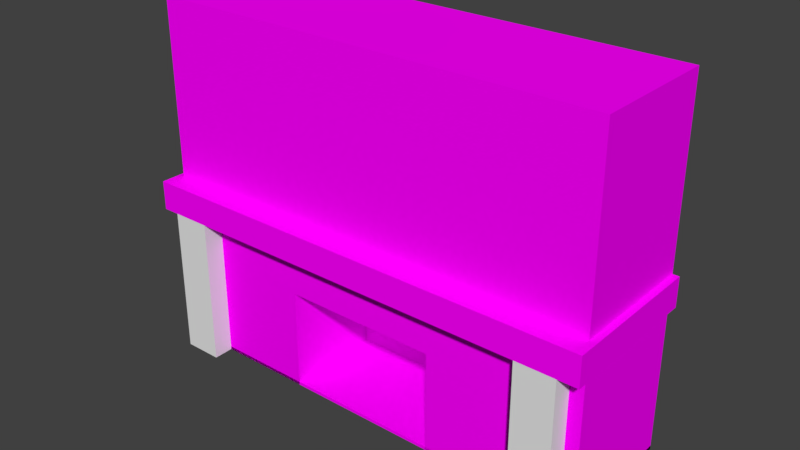 # Source: FireplaceWall-110x20x70.blend  (saved by Blender 2.79.0; exported with 4.5.12 LTS)
import bpy
from mathutils import Matrix  # noqa: F401  (used for matrix-valued properties, if any)

bpy.ops.wm.read_factory_settings(use_empty=True)
scene = bpy.context.scene
scene.name = 'Scene'

# ---- collections
col_collection_1 = bpy.data.collections.new('Collection 1'); scene.collection.children.link(col_collection_1)

# ---- images (referenced by path relative to the original .blend; pixels are not part of the script)
import os
ASSET_DIR = os.environ.get("B2B_ASSET_DIR", "")  # directory of the original .blend (textures are referenced by path, not embedded)
HERE = os.path.dirname(os.path.abspath(__file__))  # packed textures are extracted next to this script under _unpacked/

def load_image(name, relpath, width, height, colorspace="sRGB"):
    """Load a texture the original file referenced (path relative to the .blend, or extracted next to this script)."""
    p = next((c for c in (os.path.join(HERE, relpath), os.path.join(ASSET_DIR, relpath)) if relpath and os.path.exists(c)), "")
    if p:
        img = bpy.data.images.load(p, check_existing=True)
        img.name = name
    else:  # same state as the original file: an image datablock whose file is absent (Cycles renders it pink)
        img = bpy.data.images.new(name, width, height)
        img.source = "FILE"
        img.filepath = "//" + (relpath or name)
    img.colorspace_settings.name = colorspace
    return img
img_wall_wood_jpg = load_image('Wall-Wood.jpg', 'Wall-Wood.jpg', 1024, 1024, 'sRGB')
img_fireplace_stone_2_jpg = load_image('Fireplace stone 2.jpg', 'Fireplace stone 2.jpg', 1024, 1024, 'sRGB')
img_fireplace_marbeling_3_jpg = load_image('Fireplace Marbeling 3.jpg', 'Fireplace Marbeling 3.jpg', 1024, 1024, 'sRGB')

# ---- materials (node trees are filled in below, after node groups)
mat_fireplace_wood_panel = bpy.data.materials.new('Fireplace wood panel')
mat_fireplace_wood_panel.alpha_threshold = 0.0
mat_fireplace_wood_panel.roughness = 0.5
mat_fireplace_wood_panel.line_color = (0.0, 0.0, 0.0, 1.0)
mat_fireplace_brick = bpy.data.materials.new('Fireplace brick')
mat_fireplace_brick.alpha_threshold = 0.0
mat_fireplace_brick.roughness = 0.5
mat_fireplace_marbeling = bpy.data.materials.new('Fireplace marbeling')
mat_fireplace_marbeling.alpha_threshold = 0.0
mat_fireplace_marbeling.roughness = 0.5

# ---- material node trees
mat_fireplace_wood_panel.use_nodes = True; mat_fireplace_wood_panel.node_tree.nodes.clear()
_N = mat_fireplace_wood_panel.node_tree.nodes; _L = mat_fireplace_wood_panel.node_tree.links
n0 = _N.new('ShaderNodeOutputMaterial'); n0.name = 'Material Output'; n0.location = (300, 300)
n1 = _N.new('ShaderNodeBsdfDiffuse'); n1.name = 'Diffuse BSDF'; n1.location = (10, 300)
n2 = _N.new('ShaderNodeTexImage'); n2.name = 'Image Texture'; n2.location = (-180, 300)
n2.width = 140
n2.image = img_wall_wood_jpg
_L.new(n1.outputs[0], n0.inputs[0])
_L.new(n2.outputs[0], n1.inputs[0])
n0.is_active_output = True
mat_fireplace_brick.use_nodes = True; mat_fireplace_brick.node_tree.nodes.clear()
_N = mat_fireplace_brick.node_tree.nodes; _L = mat_fireplace_brick.node_tree.links
n0 = _N.new('ShaderNodeOutputMaterial'); n0.name = 'Material Output'; n0.location = (300, 300)
n1 = _N.new('ShaderNodeBsdfDiffuse'); n1.name = 'Diffuse BSDF'; n1.location = (10, 300)
n2 = _N.new('ShaderNodeTexImage'); n2.name = 'Image Texture'; n2.location = (-180, 300)
n2.width = 140
n2.image = img_fireplace_stone_2_jpg
_L.new(n1.outputs[0], n0.inputs[0])
_L.new(n2.outputs[0], n1.inputs[0])
n0.is_active_output = True
mat_fireplace_marbeling.use_nodes = True; mat_fireplace_marbeling.node_tree.nodes.clear()
_N = mat_fireplace_marbeling.node_tree.nodes; _L = mat_fireplace_marbeling.node_tree.links
n0 = _N.new('ShaderNodeOutputMaterial'); n0.name = 'Material Output'; n0.location = (300, 300)
n1 = _N.new('ShaderNodeBsdfDiffuse'); n1.name = 'Diffuse BSDF'; n1.location = (10, 300)
n2 = _N.new('ShaderNodeTexImage'); n2.name = 'Image Texture'; n2.location = (-180, 300)
n2.width = 140
n2.image = img_fireplace_marbeling_3_jpg
_L.new(n1.outputs[0], n0.inputs[0])
_L.new(n2.outputs[0], n1.inputs[0])
n0.is_active_output = True

# ---- world
world_world = bpy.data.worlds.new('World'); scene.world = world_world
world_world.color = (0.05088, 0.05088, 0.05088)
world_world.use_sun_shadow = False
world_world.sun_shadow_jitter_overblur = 0.0
world_world.cycles.sampling_method = 'MANUAL'

# ---- meshes
me_cube = bpy.data.meshes.new('Cube')
me_cube.from_pydata([(14.0, 4.0, 0.0), (9.287, -3.397e-07, 0.0), (4.51, -1.495e-07, 0.0), (3.338e-06, 4.0, 0.0), (14.0, 4.0, 11.0), (14.0, -1.55e-06, 11.0), (-1.669e-06, 3.576e-07, 11.0), (1.252e-06, 4.0, 11.0), (14.0, 4.0, 5.5), (14.0, -9.537e-07, 5.5), (-8.345e-07, 1.788e-07, 5.5), (2.295e-06, 4.0, 5.5), (14.0, 4.0, 4.593), (9.287, -7.131e-07, 3.128), (4.51, 1.335e-07, 3.128), (2.454e-06, 4.0, 4.593), (14.0, -3.576e-07, 0.0), (0.0, 0.0, 0.0), (14.0, -8.625e-07, 4.593), (-7.068e-07, 1.515e-07, 4.593), (9.287, 3.001, 0.0), (4.51, 3.001, 0.0), (9.287, 3.001, 2.172), (4.51, 3.001, 2.172), (14.2, 4.0, 4.593), (14.2, 4.0, 5.5), (14.2, -0.6253, 4.593), (14.2, -0.6253, 5.5), (-0.2, -0.6253, 4.593), (-0.2, -0.6253, 5.5), (-0.2, 4.0, 4.593), (-0.2, 4.0, 5.5), (14.0, 4.0, 0.1), (14.0, -3.576e-07, 0.1), (3.338e-06, 4.0, 0.1), (0.0, 0.0, 0.1)], [], [(3, 0, 32, 34), (4, 7, 6, 5), (8, 4, 5, 9), (9, 5, 6, 10), (10, 6, 7, 11), (12, 0, 3, 15), (4, 8, 11, 7), (8, 9, 27, 25), (12, 8, 25, 24), (19, 18, 26, 28), (0, 12, 18, 16), (14, 2, 21, 23), (17, 19, 15, 3), (8, 12, 15, 11), (1, 2, 17, 16), (13, 1, 16, 18), (2, 14, 19, 17), (14, 13, 18, 19), (20, 22, 23, 21), (2, 1, 20, 21), (13, 14, 23, 22), (1, 13, 22, 20), (28, 29, 31, 30), (26, 27, 29, 28), (24, 25, 27, 26), (10, 11, 31, 29), (15, 19, 28, 30), (11, 15, 30, 31), (18, 12, 24, 26), (9, 10, 29, 27), (32, 33, 35, 34), (0, 16, 33, 32), (17, 3, 34, 35), (16, 17, 35, 33)])
me_cube.polygons.foreach_set('material_index', [0, 0, 0, 0, 0, 0, 0, 0, 0, 0, 0, 1, 0, 0, 0, 2, 2, 2, 1, 0, 1, 1, 0, 0, 0, 0, 0, 0, 0, 0, 1, 0, 0, 0])
_uv = me_cube.uv_layers.new(name='UVMap')
_uv.uv.foreach_set('vector', [0.0, 0.0, 1.0, 0.0, 1.0, 1.0, 0.0, 1.0, 0.5627, 0.5, 0.5627, 1.0, 0.4126, 1.0, 0.4126, 0.5, 8.941e-08, 0.7107, -2.235e-08, 0.5143, 0.1501, 0.5143, 0.1501, 0.7107, 0.7658, 0.1468, 0.7658, 0.3532, 0.2658, 0.3532, 0.2658, 0.1468, 0.1501, 0.7107, 0.1501, 0.5143, 0.3001, 0.5143, 0.3001, 0.7107, 0.2403, 0.007143, 0.4126, 0.007143, 0.4126, 0.5071, 0.2403, 0.5071, 3.578e-08, 0.007143, 0.2063, 0.007143, 0.2063, 0.5071, 0.0, 0.5071, 0.7925, 0.007143, 0.6424, 0.007143, 0.619, 6.812e-08, 0.7925, 0.0, 0.2403, 0.007143, 0.2063, 0.007143, 0.2063, 0.0, 0.2403, 0.0, 0.9425, 0.5071, 0.9425, 0.007143, 0.966, 6.812e-08, 0.966, 0.5143, 0.769, 0.5143, 0.769, 0.6783, 0.619, 0.6783, 0.619, 0.5143, 0.1747, 0.8046, 0.1747, 0.3424, 0.7982, 0.3424, 0.7982, 0.6633, 0.619, 0.8424, 0.619, 0.6783, 0.769, 0.6783, 0.769, 0.8424, 0.2063, 0.007143, 0.2403, 0.007143, 0.2403, 0.5071, 0.2063, 0.5071, 0.0, 0.0, 1.0, 0.0, 1.0, 1.0, 0.0, 1.0, 0.5555, 0.6576, 0.5555, 0.01667, 0.7668, 0.01667, 0.7668, 0.9577, 0.3413, 0.01667, 0.3413, 0.6576, 0.1391, 0.9577, 0.1391, 0.01667, 0.3413, 0.6576, 0.5555, 0.6576, 0.7668, 0.9577, 0.1391, 0.9577, 0.5803, 0.8211, 0.1833, 0.8211, 0.1833, 0.2001, 0.5803, 0.2001, 0.0, 0.0, 1.0, 0.0, 1.0, 1.0, 0.0, 1.0, 0.1252, 0.8718, 0.1252, 0.2749, 0.672, 0.2749, 0.672, 0.8718, 0.2379, 0.1133, 0.5191, 0.1133, 0.4331, 0.9614, 0.2379, 0.9614, 0.3001, 0.5143, 0.3341, 0.5143, 0.3341, 0.6795, 0.3001, 0.6795, 1.24, 0.2401, 1.24, 0.2742, 0.7258, 0.2742, 0.7258, 0.2401, 0.5627, 0.5, 0.5967, 0.5, 0.5967, 0.6652, 0.5627, 0.6652, 0.6424, 0.5071, 0.7925, 0.5071, 0.7925, 0.5143, 0.619, 0.5143, 0.7925, 0.5071, 0.9425, 0.5071, 0.966, 0.5143, 0.7925, 0.5143, 0.2063, 0.5071, 0.2403, 0.5071, 0.2403, 0.5143, 0.2063, 0.5143, 0.9425, 0.007143, 0.7925, 0.007143, 0.7925, 0.0, 0.966, 6.812e-08, 0.3807, 0.2454, 0.8807, 0.2454, 0.8878, 0.2689, 0.3735, 0.2689, 0.5332, 1.343, -0.1362, 1.343, -0.1362, -0.3429, 0.5332, -0.3429, 0.0, 0.0, 1.0, 0.0, 1.0, 1.0, 0.0, 1.0, 0.0, 0.0, 1.0, 0.0, 1.0, 1.0, 0.0, 1.0, 0.0, 0.0, 1.0, 0.0, 1.0, 1.0, 0.0, 1.0])
me_cube.materials.append(mat_fireplace_wood_panel)
me_cube.materials.append(mat_fireplace_brick)
me_cube.materials.append(mat_fireplace_marbeling)
me_cube.use_remesh_preserve_volume = False
me_cube.use_remesh_preserve_attributes = False
me_cube.use_mirror_vertex_groups = False
me_cube.update()
me_cube_001 = bpy.data.meshes.new('Cube.001')
me_cube_001.from_pydata([(-0.2438, -0.6252, -4.428), (-0.2438, -0.6252, 0.1654), (-0.2438, 0.000159, -4.428), (-0.2438, 0.000159, 0.1654), (0.9594, -0.6252, -4.428), (0.9594, -0.6252, 0.1654), (0.9594, 0.000159, -4.428), (0.9594, 0.000159, 0.1654), (13.03, -0.6252, -4.428), (13.03, -0.6252, 0.1654), (13.03, 0.000159, -4.428), (13.03, 0.000159, 0.1654), (11.82, -0.6252, -4.428), (11.82, -0.6252, 0.1654), (11.82, 0.000159, -4.428), (11.82, 0.000159, 0.1654)], [], [(0, 1, 3, 2), (2, 3, 7, 6), (6, 7, 5, 4), (4, 5, 1, 0), (2, 6, 4, 0), (7, 3, 1, 5), (8, 10, 11, 9), (10, 14, 15, 11), (14, 12, 13, 15), (12, 8, 9, 13), (10, 8, 12, 14), (15, 13, 9, 11)])
me_cube_001.use_remesh_preserve_volume = False
me_cube_001.use_remesh_preserve_attributes = False
me_cube_001.use_mirror_vertex_groups = False
me_cube_001.update()

# ---- objects
ob_mirrorpoint = bpy.data.objects.new('MirrorPoint', None)
ob_fireplacewall_110x20x70 = bpy.data.objects.new('FireplaceWall-110x20x70', me_cube)
ob_cube = bpy.data.objects.new('Cube', me_cube_001)

# ---- transforms, parenting, visibility, modifiers, constraints
ob_mirrorpoint.location = (6.953, 1.797, 4.259)
ob_mirrorpoint.empty_image_offset = (0.0, 0.0)
ob_mirrorpoint.lineart.crease_threshold = 0.0
ob_fireplacewall_110x20x70.location = (0.0, 0.0, 0.0)
ob_fireplacewall_110x20x70.lock_rotations_4d = False
ob_fireplacewall_110x20x70.empty_display_type = 'ARROWS'
ob_fireplacewall_110x20x70.lineart.crease_threshold = 0.0
ob_cube.parent = ob_fireplacewall_110x20x70
ob_cube.location = (0.5613, -0.0001592, 4.428)
ob_cube.lineart.crease_threshold = 0.0

# ---- collection membership
col_collection_1.objects.link(ob_mirrorpoint)
col_collection_1.objects.link(ob_fireplacewall_110x20x70)
col_collection_1.objects.link(ob_cube)

# ---- scene / render settings (as saved in the file)
scene.frame_start = 1; scene.frame_end = 250; scene.frame_set(1)
scene.render.engine = 'CYCLES'
scene.render.resolution_percentage = 50
scene.render.dither_intensity = 0.0
scene.cycles.use_denoising = False
scene.cycles.samples = 128
scene.cycles.sampling_pattern = 'TABULATED_SOBOL'
scene.cycles.use_adaptive_sampling = False
scene.cycles.use_light_tree = False
scene.cycles.blur_glossy = 0.0
scene.cycles.sample_clamp_indirect = 0.0
scene.view_settings.view_transform = 'Standard'
bpy.context.view_layer.update()

# ---- added for rendering (the .blend has no active camera and no usable light): camera, sun
cam_auto = bpy.data.cameras.new('AutoCamera')
cam_auto.lens = 50.0
cam_auto.sensor_width = 36.0
cam_auto.clip_end = 1000.0
ob_auto_camera = bpy.data.objects.new('AutoCamera', cam_auto)
scene.collection.objects.link(ob_auto_camera)
ob_auto_camera.location = (24.3033, -19.0766, 19.3426)
ob_auto_camera.rotation_euler = (1.09748, -7.21219e-08, 0.694738)
scene.camera = ob_auto_camera
light_auto_sun = bpy.data.lights.new('AutoSun', 'SUN')
light_auto_sun.energy = 3.0
light_auto_sun.angle = 0.0523599
ob_auto_sun = bpy.data.objects.new('AutoSun', light_auto_sun)
scene.collection.objects.link(ob_auto_sun)
ob_auto_sun.rotation_euler = (0.872665, 0.174533, 0.523599)
bpy.context.view_layer.update()
